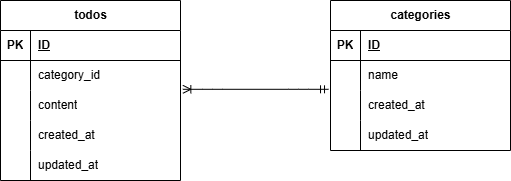

The diagram above was exported from draw.io. Its source (the exported page's mxGraphModel, read from the mxfile embedded in the PNG):
<mxGraphModel dx="832" dy="563" grid="1" gridSize="10" guides="1" tooltips="1" connect="1" arrows="1" fold="1" page="1" pageScale="1" pageWidth="827" pageHeight="1169" math="0" shadow="0">
  <root>
    <mxCell id="0" />
    <mxCell id="1" parent="0" />
    <mxCell id="2" value="categories" style="shape=table;startSize=30;container=1;collapsible=1;childLayout=tableLayout;fixedRows=1;rowLines=0;fontStyle=1;align=center;resizeLast=1;html=1;" vertex="1" parent="1">
      <mxGeometry x="440" y="200" width="180" height="150" as="geometry" />
    </mxCell>
    <mxCell id="3" value="" style="shape=tableRow;horizontal=0;startSize=0;swimlaneHead=0;swimlaneBody=0;fillColor=none;collapsible=0;dropTarget=0;points=[[0,0.5],[1,0.5]];portConstraint=eastwest;top=0;left=0;right=0;bottom=1;" vertex="1" parent="2">
      <mxGeometry y="30" width="180" height="30" as="geometry" />
    </mxCell>
    <mxCell id="4" value="PK" style="shape=partialRectangle;connectable=0;fillColor=none;top=0;left=0;bottom=0;right=0;fontStyle=1;overflow=hidden;whiteSpace=wrap;html=1;" vertex="1" parent="3">
      <mxGeometry width="30" height="30" as="geometry">
        <mxRectangle width="30" height="30" as="alternateBounds" />
      </mxGeometry>
    </mxCell>
    <mxCell id="5" value="ID" style="shape=partialRectangle;connectable=0;fillColor=none;top=0;left=0;bottom=0;right=0;align=left;spacingLeft=6;fontStyle=5;overflow=hidden;whiteSpace=wrap;html=1;" vertex="1" parent="3">
      <mxGeometry x="30" width="150" height="30" as="geometry">
        <mxRectangle width="150" height="30" as="alternateBounds" />
      </mxGeometry>
    </mxCell>
    <mxCell id="6" value="" style="shape=tableRow;horizontal=0;startSize=0;swimlaneHead=0;swimlaneBody=0;fillColor=none;collapsible=0;dropTarget=0;points=[[0,0.5],[1,0.5]];portConstraint=eastwest;top=0;left=0;right=0;bottom=0;" vertex="1" parent="2">
      <mxGeometry y="60" width="180" height="30" as="geometry" />
    </mxCell>
    <mxCell id="7" value="" style="shape=partialRectangle;connectable=0;fillColor=none;top=0;left=0;bottom=0;right=0;editable=1;overflow=hidden;whiteSpace=wrap;html=1;" vertex="1" parent="6">
      <mxGeometry width="30" height="30" as="geometry">
        <mxRectangle width="30" height="30" as="alternateBounds" />
      </mxGeometry>
    </mxCell>
    <mxCell id="8" value="name" style="shape=partialRectangle;connectable=0;fillColor=none;top=0;left=0;bottom=0;right=0;align=left;spacingLeft=6;overflow=hidden;whiteSpace=wrap;html=1;" vertex="1" parent="6">
      <mxGeometry x="30" width="150" height="30" as="geometry">
        <mxRectangle width="150" height="30" as="alternateBounds" />
      </mxGeometry>
    </mxCell>
    <mxCell id="9" value="" style="shape=tableRow;horizontal=0;startSize=0;swimlaneHead=0;swimlaneBody=0;fillColor=none;collapsible=0;dropTarget=0;points=[[0,0.5],[1,0.5]];portConstraint=eastwest;top=0;left=0;right=0;bottom=0;" vertex="1" parent="2">
      <mxGeometry y="90" width="180" height="30" as="geometry" />
    </mxCell>
    <mxCell id="10" value="" style="shape=partialRectangle;connectable=0;fillColor=none;top=0;left=0;bottom=0;right=0;editable=1;overflow=hidden;whiteSpace=wrap;html=1;" vertex="1" parent="9">
      <mxGeometry width="30" height="30" as="geometry">
        <mxRectangle width="30" height="30" as="alternateBounds" />
      </mxGeometry>
    </mxCell>
    <mxCell id="11" value="created_at" style="shape=partialRectangle;connectable=0;fillColor=none;top=0;left=0;bottom=0;right=0;align=left;spacingLeft=6;overflow=hidden;whiteSpace=wrap;html=1;" vertex="1" parent="9">
      <mxGeometry x="30" width="150" height="30" as="geometry">
        <mxRectangle width="150" height="30" as="alternateBounds" />
      </mxGeometry>
    </mxCell>
    <mxCell id="12" value="" style="shape=tableRow;horizontal=0;startSize=0;swimlaneHead=0;swimlaneBody=0;fillColor=none;collapsible=0;dropTarget=0;points=[[0,0.5],[1,0.5]];portConstraint=eastwest;top=0;left=0;right=0;bottom=0;" vertex="1" parent="2">
      <mxGeometry y="120" width="180" height="30" as="geometry" />
    </mxCell>
    <mxCell id="13" value="" style="shape=partialRectangle;connectable=0;fillColor=none;top=0;left=0;bottom=0;right=0;editable=1;overflow=hidden;whiteSpace=wrap;html=1;" vertex="1" parent="12">
      <mxGeometry width="30" height="30" as="geometry">
        <mxRectangle width="30" height="30" as="alternateBounds" />
      </mxGeometry>
    </mxCell>
    <mxCell id="14" value="updated_at" style="shape=partialRectangle;connectable=0;fillColor=none;top=0;left=0;bottom=0;right=0;align=left;spacingLeft=6;overflow=hidden;whiteSpace=wrap;html=1;" vertex="1" parent="12">
      <mxGeometry x="30" width="150" height="30" as="geometry">
        <mxRectangle width="150" height="30" as="alternateBounds" />
      </mxGeometry>
    </mxCell>
    <mxCell id="15" value="todos" style="shape=table;startSize=30;container=1;collapsible=1;childLayout=tableLayout;fixedRows=1;rowLines=0;fontStyle=1;align=center;resizeLast=1;html=1;" vertex="1" parent="1">
      <mxGeometry x="110" y="200" width="180" height="180" as="geometry" />
    </mxCell>
    <mxCell id="16" value="" style="shape=tableRow;horizontal=0;startSize=0;swimlaneHead=0;swimlaneBody=0;fillColor=none;collapsible=0;dropTarget=0;points=[[0,0.5],[1,0.5]];portConstraint=eastwest;top=0;left=0;right=0;bottom=1;" vertex="1" parent="15">
      <mxGeometry y="30" width="180" height="30" as="geometry" />
    </mxCell>
    <mxCell id="17" value="PK" style="shape=partialRectangle;connectable=0;fillColor=none;top=0;left=0;bottom=0;right=0;fontStyle=1;overflow=hidden;whiteSpace=wrap;html=1;" vertex="1" parent="16">
      <mxGeometry width="30" height="30" as="geometry">
        <mxRectangle width="30" height="30" as="alternateBounds" />
      </mxGeometry>
    </mxCell>
    <mxCell id="18" value="ID" style="shape=partialRectangle;connectable=0;fillColor=none;top=0;left=0;bottom=0;right=0;align=left;spacingLeft=6;fontStyle=5;overflow=hidden;whiteSpace=wrap;html=1;" vertex="1" parent="16">
      <mxGeometry x="30" width="150" height="30" as="geometry">
        <mxRectangle width="150" height="30" as="alternateBounds" />
      </mxGeometry>
    </mxCell>
    <mxCell id="19" value="" style="shape=tableRow;horizontal=0;startSize=0;swimlaneHead=0;swimlaneBody=0;fillColor=none;collapsible=0;dropTarget=0;points=[[0,0.5],[1,0.5]];portConstraint=eastwest;top=0;left=0;right=0;bottom=0;" vertex="1" parent="15">
      <mxGeometry y="60" width="180" height="30" as="geometry" />
    </mxCell>
    <mxCell id="20" value="" style="shape=partialRectangle;connectable=0;fillColor=none;top=0;left=0;bottom=0;right=0;editable=1;overflow=hidden;whiteSpace=wrap;html=1;" vertex="1" parent="19">
      <mxGeometry width="30" height="30" as="geometry">
        <mxRectangle width="30" height="30" as="alternateBounds" />
      </mxGeometry>
    </mxCell>
    <mxCell id="21" value="category_id" style="shape=partialRectangle;connectable=0;fillColor=none;top=0;left=0;bottom=0;right=0;align=left;spacingLeft=6;overflow=hidden;whiteSpace=wrap;html=1;" vertex="1" parent="19">
      <mxGeometry x="30" width="150" height="30" as="geometry">
        <mxRectangle width="150" height="30" as="alternateBounds" />
      </mxGeometry>
    </mxCell>
    <mxCell id="22" value="" style="shape=tableRow;horizontal=0;startSize=0;swimlaneHead=0;swimlaneBody=0;fillColor=none;collapsible=0;dropTarget=0;points=[[0,0.5],[1,0.5]];portConstraint=eastwest;top=0;left=0;right=0;bottom=0;" vertex="1" parent="15">
      <mxGeometry y="90" width="180" height="30" as="geometry" />
    </mxCell>
    <mxCell id="23" value="" style="shape=partialRectangle;connectable=0;fillColor=none;top=0;left=0;bottom=0;right=0;editable=1;overflow=hidden;whiteSpace=wrap;html=1;" vertex="1" parent="22">
      <mxGeometry width="30" height="30" as="geometry">
        <mxRectangle width="30" height="30" as="alternateBounds" />
      </mxGeometry>
    </mxCell>
    <mxCell id="24" value="content" style="shape=partialRectangle;connectable=0;fillColor=none;top=0;left=0;bottom=0;right=0;align=left;spacingLeft=6;overflow=hidden;whiteSpace=wrap;html=1;" vertex="1" parent="22">
      <mxGeometry x="30" width="150" height="30" as="geometry">
        <mxRectangle width="150" height="30" as="alternateBounds" />
      </mxGeometry>
    </mxCell>
    <mxCell id="25" value="" style="shape=tableRow;horizontal=0;startSize=0;swimlaneHead=0;swimlaneBody=0;fillColor=none;collapsible=0;dropTarget=0;points=[[0,0.5],[1,0.5]];portConstraint=eastwest;top=0;left=0;right=0;bottom=0;" vertex="1" parent="15">
      <mxGeometry y="120" width="180" height="30" as="geometry" />
    </mxCell>
    <mxCell id="26" value="" style="shape=partialRectangle;connectable=0;fillColor=none;top=0;left=0;bottom=0;right=0;editable=1;overflow=hidden;whiteSpace=wrap;html=1;" vertex="1" parent="25">
      <mxGeometry width="30" height="30" as="geometry">
        <mxRectangle width="30" height="30" as="alternateBounds" />
      </mxGeometry>
    </mxCell>
    <mxCell id="27" value="created_at" style="shape=partialRectangle;connectable=0;fillColor=none;top=0;left=0;bottom=0;right=0;align=left;spacingLeft=6;overflow=hidden;whiteSpace=wrap;html=1;" vertex="1" parent="25">
      <mxGeometry x="30" width="150" height="30" as="geometry">
        <mxRectangle width="150" height="30" as="alternateBounds" />
      </mxGeometry>
    </mxCell>
    <mxCell id="28" style="shape=tableRow;horizontal=0;startSize=0;swimlaneHead=0;swimlaneBody=0;fillColor=none;collapsible=0;dropTarget=0;points=[[0,0.5],[1,0.5]];portConstraint=eastwest;top=0;left=0;right=0;bottom=0;" vertex="1" parent="15">
      <mxGeometry y="150" width="180" height="30" as="geometry" />
    </mxCell>
    <mxCell id="29" style="shape=partialRectangle;connectable=0;fillColor=none;top=0;left=0;bottom=0;right=0;editable=1;overflow=hidden;whiteSpace=wrap;html=1;" vertex="1" parent="28">
      <mxGeometry width="30" height="30" as="geometry">
        <mxRectangle width="30" height="30" as="alternateBounds" />
      </mxGeometry>
    </mxCell>
    <mxCell id="30" value="updated_at" style="shape=partialRectangle;connectable=0;fillColor=none;top=0;left=0;bottom=0;right=0;align=left;spacingLeft=6;overflow=hidden;whiteSpace=wrap;html=1;" vertex="1" parent="28">
      <mxGeometry x="30" width="150" height="30" as="geometry">
        <mxRectangle width="150" height="30" as="alternateBounds" />
      </mxGeometry>
    </mxCell>
    <mxCell id="31" value="" style="edgeStyle=entityRelationEdgeStyle;fontSize=12;html=1;endArrow=ERoneToMany;startArrow=ERmandOne;exitX=-0.011;exitY=0.96;exitDx=0;exitDy=0;exitPerimeter=0;entryX=1.013;entryY=-0.04;entryDx=0;entryDy=0;entryPerimeter=0;" edge="1" parent="1" source="6" target="22">
      <mxGeometry width="100" height="100" relative="1" as="geometry">
        <mxPoint x="290" y="325" as="sourcePoint" />
        <mxPoint x="390" y="370" as="targetPoint" />
        <Array as="points">
          <mxPoint x="350" y="305" />
          <mxPoint x="240" y="235" />
          <mxPoint x="370" y="300" />
          <mxPoint x="410" y="280" />
          <mxPoint x="160" y="105" />
        </Array>
      </mxGeometry>
    </mxCell>
  </root>
</mxGraphModel>